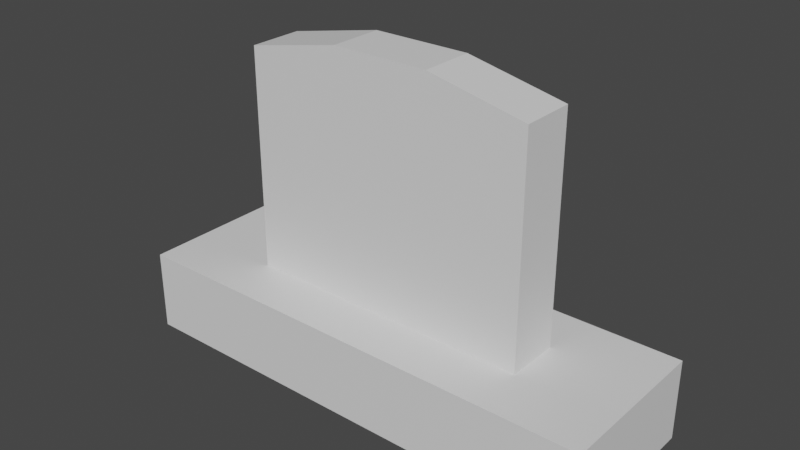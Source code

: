 # Source: Grave3.blend  (saved by Blender 3.6.11; exported with 4.5.12 LTS)
import bpy
from mathutils import Matrix  # noqa: F401  (used for matrix-valued properties, if any)

bpy.ops.wm.read_factory_settings(use_empty=True)
scene = bpy.context.scene
scene.name = 'Scene'

# ---- collections
col_collection = bpy.data.collections.new('Collection'); scene.collection.children.link(col_collection)

# ---- materials (node trees are filled in below, after node groups)
mat_material = bpy.data.materials.new('Material')
mat_material.alpha_threshold = 0.0
mat_material.use_transparent_shadow = False
mat_material.roughness = 0.5
mat_material.line_color = (0.0, 0.0, 0.0, 1.0)

# ---- material node trees
mat_material.use_nodes = True; mat_material.node_tree.nodes.clear()
_N = mat_material.node_tree.nodes; _L = mat_material.node_tree.links
n0 = _N.new('ShaderNodeOutputMaterial'); n0.name = 'Material Output'; n0.location = (300, 300)
n1 = _N.new('ShaderNodeBsdfPrincipled'); n1.name = 'Principled BSDF'; n1.location = (10, 300)
n1.distribution = 'GGX'
n1.subsurface_method = 'RANDOM_WALK_SKIN'
n1.inputs[3].default_value = 1.45
n1.inputs[27].default_value = (0.0, 0.0, 0.0, 1.0)
n1.inputs[28].default_value = 1.0
_L.new(n1.outputs[0], n0.inputs[0])
n0.is_active_output = True

# ---- world
world_world = bpy.data.worlds.new('World'); scene.world = world_world
world_world.use_nodes = True; world_world.node_tree.nodes.clear()
_N = world_world.node_tree.nodes; _L = world_world.node_tree.links
n0 = _N.new('ShaderNodeOutputWorld'); n0.name = 'World Output'; n0.location = (300, 300)
n1 = _N.new('ShaderNodeBackground'); n1.name = 'Background'; n1.location = (10, 300)
n1.inputs[0].default_value = (0.05088, 0.05088, 0.05088, 1.0)
_L.new(n1.outputs[0], n0.inputs[0])
n0.is_active_output = True
world_world.color = (0.05088, 0.05088, 0.05088)
world_world.use_sun_shadow = False
world_world.sun_shadow_jitter_overblur = 0.0

# ---- meshes
me_cube = bpy.data.meshes.new('Cube')
me_cube.from_pydata([(3.0, 1.0, 0.5), (3.0, 1.0, -0.5), (3.0, -1.0, 0.5), (3.0, -1.0, -0.5), (-3.0, 1.0, 0.5), (-3.0, 1.0, -0.5), (-3.0, -1.0, 0.5), (-3.0, -1.0, -0.5), (-3.0, 0.3333, -0.5), (-3.0, -0.3333, -0.5), (3.0, 0.3333, 0.5), (3.0, -0.3333, 0.5), (-3.0, -0.3333, 0.5), (-3.0, 0.3333, 0.5), (3.0, -0.3333, -0.5), (3.0, 0.3333, -0.5), (1.8, 1.0, -0.5), (0.6, 1.0, -0.5), (-0.6, 1.0, -0.5), (-1.8, 1.0, -0.5), (1.8, -1.0, 0.5), (0.6, -1.0, 0.5), (-0.6, -1.0, 0.5), (-1.8, -1.0, 0.5), (-1.8, -1.0, -0.5), (-0.6, -1.0, -0.5), (0.6, -1.0, -0.5), (1.8, -1.0, -0.5), (-1.8, 1.0, 0.5), (-0.6, 1.0, 0.5), (0.6, 1.0, 0.5), (1.8, 1.0, 0.5), (-1.8, 0.3333, 0.5), (-0.6, 0.3333, 0.5), (0.6, 0.3333, 0.5), (1.8, 0.3333, 0.5), (-1.8, -0.3333, 0.5), (-0.6, -0.3333, 0.5), (0.6, -0.3333, 0.5), (1.8, -0.3333, 0.5), (-1.8, 0.3333, 3.25), (-0.6, 0.3333, 3.5), (0.6, 0.3333, 3.5), (1.8, 0.3333, 3.25), (-1.8, -0.3333, 3.25), (-0.6, -0.3333, 3.5), (0.6, -0.3333, 3.5), (1.8, -0.3333, 3.25)], [], [(12, 6, 23, 36, 32, 28, 4, 13), (31, 0, 1, 16, 17, 18, 19, 5, 4, 28, 29, 30), (35, 39, 20, 2, 11, 10, 0, 31), (23, 6, 7, 24, 25, 26, 27, 3, 2, 20, 21, 22), (11, 2, 3, 14, 15, 1, 0, 10), (13, 4, 5, 8, 9, 7, 6, 12), (39, 38, 37, 36, 23, 22, 21, 20), (31, 30, 29, 28, 32, 33, 34, 35), (42, 41, 40, 44, 45, 46, 47, 43), (37, 38, 39, 47, 46, 45, 44, 36), (39, 35, 43, 47), (32, 36, 44, 40), (14, 3, 27, 26, 25, 24, 7, 9, 8, 5, 19, 18, 17, 16, 1, 15), (35, 34, 33, 32, 40, 41, 42, 43)])
_uv = me_cube.uv_layers.new(name='UVMap')
_uv.uv.foreach_set('vector', [0.875, 0.6667, 0.875, 0.75, 0.825, 0.75, 0.825, 0.6667, 0.825, 0.5833, 0.825, 0.5, 0.875, 0.5, 0.875, 0.5833, 0.625, 0.45, 0.625, 0.5, 0.375, 0.5, 0.375, 0.45, 0.375, 0.4, 0.375, 0.35, 0.375, 0.3, 0.375, 0.25, 0.625, 0.25, 0.625, 0.3, 0.625, 0.35, 0.625, 0.4, 0.675, 0.5833, 0.675, 0.6667, 0.675, 0.75, 0.625, 0.75, 0.625, 0.6667, 0.625, 0.5833, 0.625, 0.5, 0.675, 0.5, 0.625, 0.95, 0.625, 1.0, 0.375, 1.0, 0.375, 0.95, 0.375, 0.9, 0.375, 0.85, 0.375, 0.8, 0.375, 0.75, 0.625, 0.75, 0.625, 0.8, 0.625, 0.85, 0.625, 0.9, 0.625, 0.6667, 0.625, 0.75, 0.375, 0.75, 0.375, 0.6667, 0.375, 0.5833, 0.375, 0.5, 0.625, 0.5, 0.625, 0.5833, 0.625, 0.1667, 0.625, 0.25, 0.375, 0.25, 0.375, 0.1667, 0.375, 0.08333, 0.375, 0.0, 0.625, 0.0, 0.625, 0.08333, 0.675, 0.6667, 0.725, 0.6667, 0.775, 0.6667, 0.825, 0.6667, 0.825, 0.75, 0.775, 0.75, 0.725, 0.75, 0.675, 0.75, 0.675, 0.5, 0.725, 0.5, 0.775, 0.5, 0.825, 0.5, 0.825, 0.5833, 0.775, 0.5833, 0.725, 0.5833, 0.675, 0.5833, 0.725, 0.5833, 0.775, 0.5833, 0.825, 0.5833, 0.825, 0.6667, 0.775, 0.6667, 0.725, 0.6667, 0.675, 0.6667, 0.675, 0.5833, 0.775, 0.6667, 0.725, 0.6667, 0.675, 0.6667, 0.675, 0.6667, 0.725, 0.6667, 0.775, 0.6667, 0.825, 0.6667, 0.825, 0.6667, 0.675, 0.6667, 0.675, 0.5833, 0.675, 0.5833, 0.675, 0.6667, 0.825, 0.5833, 0.825, 0.6667, 0.825, 0.6667, 0.825, 0.5833, 0.375, 0.6667, 0.375, 0.75, 0.325, 0.75, 0.275, 0.75, 0.225, 0.75, 0.175, 0.75, 0.125, 0.75, 0.125, 0.6667, 0.125, 0.5833, 0.125, 0.5, 0.175, 0.5, 0.225, 0.5, 0.275, 0.5, 0.325, 0.5, 0.375, 0.5, 0.375, 0.5833, 0.675, 0.5833, 0.725, 0.5833, 0.775, 0.5833, 0.825, 0.5833, 0.825, 0.5833, 0.775, 0.5833, 0.725, 0.5833, 0.675, 0.5833])
me_cube.materials.append(mat_material)
me_cube.use_mirror_vertex_groups = False
me_cube.update()

# ---- objects
ob_cube = bpy.data.objects.new('Cube', me_cube)

# ---- transforms, parenting, visibility, modifiers, constraints
ob_cube.location = (0.0, 0.0, 0.0)
ob_cube.lock_rotations_4d = False
ob_cube.empty_display_type = 'ARROWS'
ob_cube.lineart.crease_threshold = 0.0

# ---- collection membership
col_collection.objects.link(ob_cube)

# ---- scene / render settings (as saved in the file)
scene.frame_start = 1; scene.frame_end = 250; scene.frame_set(1)
scene.render.engine = 'BLENDER_EEVEE_NEXT'
scene.cycles.sampling_pattern = 'TABULATED_SOBOL'
scene.view_settings.view_transform = 'Filmic'
bpy.context.view_layer.update()

# ---- added for rendering (the .blend has no active camera and no usable light): camera, sun
cam_auto = bpy.data.cameras.new('AutoCamera')
cam_auto.lens = 50.0
cam_auto.sensor_width = 36.0
cam_auto.clip_end = 1000.0
ob_auto_camera = bpy.data.objects.new('AutoCamera', cam_auto)
scene.collection.objects.link(ob_auto_camera)
ob_auto_camera.location = (6.92375, -8.3085, 7.039)
ob_auto_camera.rotation_euler = (1.09748, -7.21219e-08, 0.694738)
scene.camera = ob_auto_camera
light_auto_sun = bpy.data.lights.new('AutoSun', 'SUN')
light_auto_sun.energy = 3.0
light_auto_sun.angle = 0.0523599
ob_auto_sun = bpy.data.objects.new('AutoSun', light_auto_sun)
scene.collection.objects.link(ob_auto_sun)
ob_auto_sun.rotation_euler = (0.872665, 0.174533, 0.523599)
bpy.context.view_layer.update()
